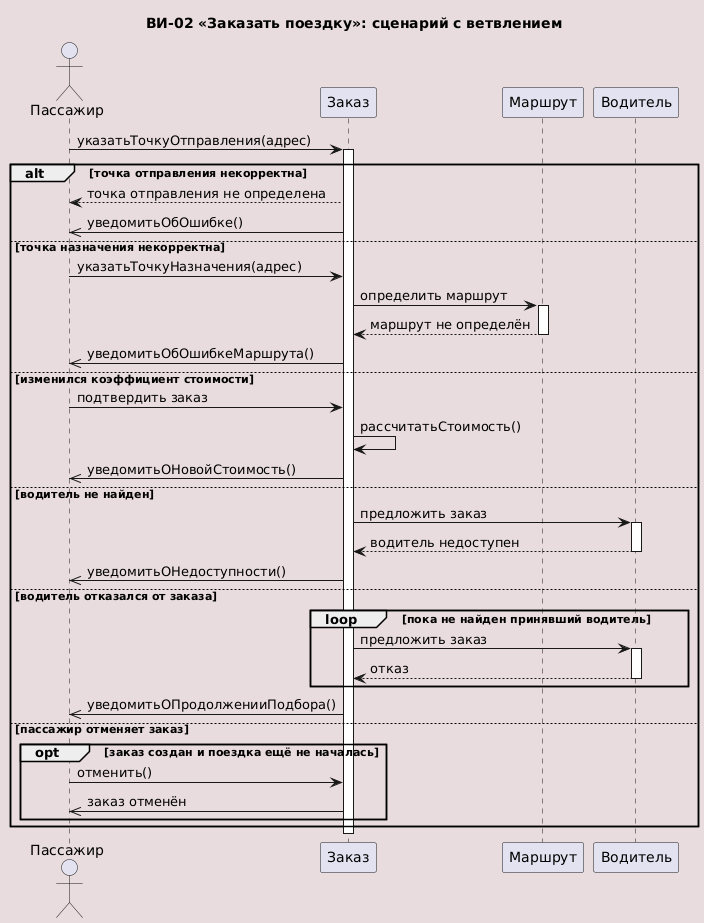

The diagram above was rendered by PlantUML. Its source (embedded in the PNG):
@startuml
!include ../../_style.puml

title ВИ-02 «Заказать поездку»: сценарий с ветвлением

actor "Пассажир" as passenger

participant "Заказ" as order
participant "Маршрут" as route
participant "Водитель" as driver

passenger -> order : указатьТочкуОтправления(адрес)
activate order

alt точка отправления некорректна
    order --> passenger : точка отправления не определена
    order ->> passenger : уведомитьОбОшибке()

else точка назначения некорректна
    passenger -> order : указатьТочкуНазначения(адрес)
    order -> route : определить маршрут
    activate route
    route --> order : маршрут не определён
    deactivate route
    order ->> passenger : уведомитьОбОшибкеМаршрута()

else изменился коэффициент стоимости
    passenger -> order : подтвердить заказ
    order -> order : рассчитатьСтоимость()
    order ->> passenger : уведомитьОНовойСтоимость()

else водитель не найден
    order -> driver : предложить заказ
    activate driver
    driver --> order : водитель недоступен
    deactivate driver
    order ->> passenger : уведомитьОНедоступности()

else водитель отказался от заказа
    loop пока не найден принявший водитель
        order -> driver : предложить заказ
        activate driver
        driver --> order : отказ
        deactivate driver
    end
    order ->> passenger : уведомитьОПродолженииПодбора()

else пассажир отменяет заказ
    opt заказ создан и поездка ещё не началась
        passenger -> order : отменить()
        order ->> passenger : заказ отменён
    end
end
deactivate order
@enduml